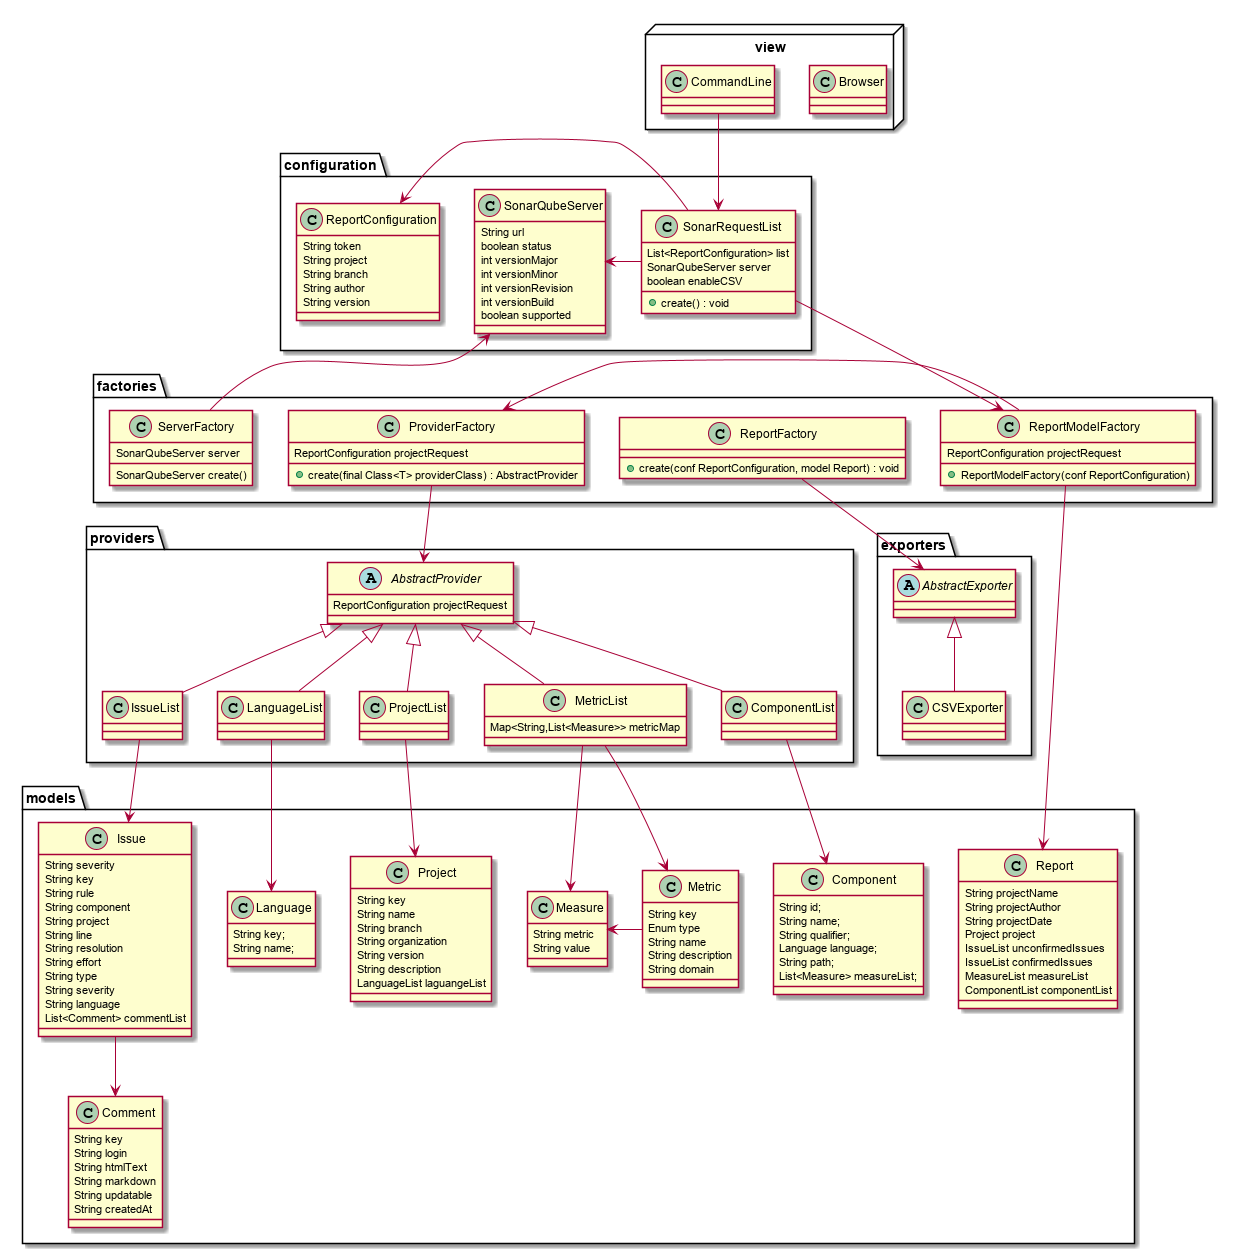

The diagram above was rendered by PlantUML. Its source (embedded in the PNG):
@startuml components

package providers {

    abstract AbstractProvider {
        ReportConfiguration projectRequest
    }

    class ComponentList {

    }

    class IssueList {

    }

    class LanguageList {

    }

    class ProjectList {

    }
    
    class MetricList {
        Map<String,List<Measure>> metricMap
    }

}

package factories {
    class ProviderFactory {
        ReportConfiguration projectRequest
        +create(final Class<T> providerClass) : AbstractProvider 
    }

    class ReportFactory {
        +create(conf ReportConfiguration, model Report) : void
    }

    class ReportModelFactory {
        ReportConfiguration projectRequest
        +ReportModelFactory(conf ReportConfiguration)
    }

    class ServerFactory {
        SonarQubeServer server
        SonarQubeServer create()
    }
}

package exporters { 
    abstract AbstractExporter {

    }

    class CSVExporter {

    }
}

package models {
    class Comment {
        String key
        String login
        String htmlText
        String markdown
        String updatable
        String createdAt
    }

    class Component {
        String id;
        String name;
        String qualifier;
        Language language;
        String path;
        List<Measure> measureList;
    }


    class Issue {
         String severity
         String key
         String rule
         String component
         String project
         String line
         String resolution
         String effort
         String type
         String severity
         String language
         List<Comment> commentList
    }

    class Language {
        String key;
        String name;
    }

    class Measure {
        String metric
        String value
    }

    class Project {
        String key
        String name
        String branch
        String organization
        String version
        String description
        LanguageList laguangeList
    }

    class Report {
        String projectName
        String projectAuthor
        String projectDate
        Project project
        IssueList unconfirmedIssues
        IssueList confirmedIssues
        MeasureList measureList
        ComponentList componentList
    }

    class Metric {
        String key
        Enum type
        String name
        String description
        String domain

    }
}

package configuration {
    class SonarRequestList {
        List<ReportConfiguration> list
        SonarQubeServer server
        boolean enableCSV
        +create() : void
    }

    class ReportConfiguration {
        String token
        String project
        String branch
        String author
        String version
    }

    
    class SonarQubeServer {
        String url
        boolean status
        int versionMajor
        int versionMinor
        int versionRevision
        int versionBuild
        boolean supported
    }
}

package view <<Node>> {
    class Browser {

    }

    class CommandLine {

    }
}

IssueList -up-|> AbstractProvider
ComponentList -up-|> AbstractProvider
LanguageList -up-|> AbstractProvider
MetricList -up-|> AbstractProvider
ProjectList -up-|> AbstractProvider
MetricList -[hidden]> ComponentList

ComponentList -down-> Component
IssueList -down-> Issue
LanguageList -down-> Language
ProjectList -down-> Project
Issue -down-> Comment
MetricList -down-> Metric
MetricList -down-> Measure
Metric -> Measure

ReportModelFactory -> Report
ProviderFactory -down-> AbstractProvider
ReportFactory -down-> AbstractExporter
ServerFactory -up-> SonarQubeServer
ReportModelFactory -> ProviderFactory

CSVExporter -up-|> AbstractExporter

CommandLine -down-> SonarRequestList
SonarRequestList -left-> ReportConfiguration
SonarRequestList -right-> SonarQubeServer
SonarRequestList -down-> ReportModelFactory

/'
note "Creación de las listas de Modelos" as N1
note "Instacia de Server" as N2
note "MAIN para crear el Report" as N3
note "Crea diferentes exportables" as N4
N1 -up-> ProviderFactory
N2 -down-> ServerFactory
N3 -down-> ReportModelFactory
N4 -down-> ReportFactory  
`/
@enduml